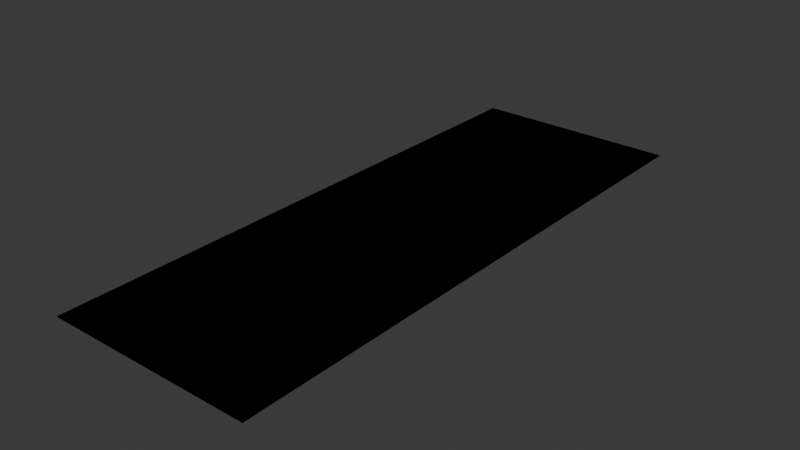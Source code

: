 # Source: straight_road_50m.blend  (saved by Blender 5.0.119; exported with 4.5.12 LTS)
import bpy
from mathutils import Matrix  # noqa: F401  (used for matrix-valued properties, if any)

bpy.ops.wm.read_factory_settings(use_empty=True)
scene = bpy.context.scene
scene.name = 'Scene'

# ---- collections
col_collection = bpy.data.collections.new('Collection'); scene.collection.children.link(col_collection)

# ---- images (referenced by path relative to the original .blend; pixels are not part of the script)
import os
ASSET_DIR = os.environ.get("B2B_ASSET_DIR", "")  # directory of the original .blend (textures are referenced by path, not embedded)
HERE = os.path.dirname(os.path.abspath(__file__))  # packed textures are extracted next to this script under _unpacked/

def load_image(name, relpath, width, height, colorspace="sRGB"):
    """Load a texture the original file referenced (path relative to the .blend, or extracted next to this script)."""
    p = next((c for c in (os.path.join(HERE, relpath), os.path.join(ASSET_DIR, relpath)) if relpath and os.path.exists(c)), "")
    if p:
        img = bpy.data.images.load(p, check_existing=True)
        img.name = name
    else:  # same state as the original file: an image datablock whose file is absent (Cycles renders it pink)
        img = bpy.data.images.new(name, width, height)
        img.source = "FILE"
        img.filepath = "//" + (relpath or name)
    img.colorspace_settings.name = colorspace
    return img
img_two_way_two_lane_png = load_image('two_way_two_lane.png', 'two_way_two_lane.png', 1024, 1024, 'sRGB')
img_one_way_two_lane_png = load_image('one_way_two_lane.png', 'one_way_two_lane.png', 1024, 1024, 'sRGB')
img_one_way_four_lane_png = load_image('one_way_four_lane.png', 'one_way_four_lane.png', 1024, 1024, 'sRGB')
img_two_way_four_lane_png = load_image('two_way_four_lane.png', 'two_way_four_lane.png', 1024, 1024, 'sRGB')

# ---- materials (node trees are filled in below, after node groups)
mat_road_texture = bpy.data.materials.new('road_texture')
mat_road_texture.alpha_threshold = 0.0
mat_road_texture.use_backface_culling_lightprobe_volume = False
mat_road_texture.roughness = 0.5
mat_road_texture.line_color = (0.0, 0.0, 0.0, 1.0)
mat_road_texture_001 = bpy.data.materials.new('road_texture.001')
mat_road_texture_001.alpha_threshold = 0.0
mat_road_texture_001.use_backface_culling_lightprobe_volume = False
mat_road_texture_001.roughness = 0.5
mat_road_texture_001.line_color = (0.0, 0.0, 0.0, 1.0)
mat_road_texture_002 = bpy.data.materials.new('road_texture.002')
mat_road_texture_002.alpha_threshold = 0.0
mat_road_texture_002.use_backface_culling_lightprobe_volume = False
mat_road_texture_002.roughness = 0.5
mat_road_texture_002.line_color = (0.0, 0.0, 0.0, 1.0)
mat_road_texture_003 = bpy.data.materials.new('road_texture.003')
mat_road_texture_003.alpha_threshold = 0.0
mat_road_texture_003.use_backface_culling_lightprobe_volume = False
mat_road_texture_003.roughness = 0.5
mat_road_texture_003.line_color = (0.0, 0.0, 0.0, 1.0)

# ---- material node trees
mat_road_texture.use_nodes = True; mat_road_texture.node_tree.nodes.clear()
_N = mat_road_texture.node_tree.nodes; _L = mat_road_texture.node_tree.links
n0 = _N.new('ShaderNodeOutputMaterial'); n0.name = 'Material Output'; n0.location = (200, 100)
n1 = _N.new('ShaderNodeBsdfPrincipled'); n1.name = 'Principled BSDF'; n1.location = (-200, 100)
n1.inputs[1].default_value = 1.0
n1.inputs[2].default_value = 1.0
n2 = _N.new('ShaderNodeTexImage'); n2.name = 'Image Texture'; n2.location = (-638, 35)
n2.image = img_two_way_two_lane_png
n2.interpolation = 'Closest'
_L.new(n1.outputs[0], n0.inputs[0])
_L.new(n2.outputs[0], n1.inputs[0])
n0.is_active_output = True
mat_road_texture_001.use_nodes = True; mat_road_texture_001.node_tree.nodes.clear()
_N = mat_road_texture_001.node_tree.nodes; _L = mat_road_texture_001.node_tree.links
n0 = _N.new('ShaderNodeOutputMaterial'); n0.name = 'Material Output'; n0.location = (200, 100)
n1 = _N.new('ShaderNodeBsdfPrincipled'); n1.name = 'Principled BSDF'; n1.location = (-200, 100)
n1.inputs[1].default_value = 1.0
n1.inputs[2].default_value = 1.0
n2 = _N.new('ShaderNodeTexImage'); n2.name = 'Image Texture'; n2.location = (-638, 35)
n2.image = img_one_way_two_lane_png
n2.interpolation = 'Closest'
_L.new(n1.outputs[0], n0.inputs[0])
_L.new(n2.outputs[0], n1.inputs[0])
n0.is_active_output = True
mat_road_texture_002.use_nodes = True; mat_road_texture_002.node_tree.nodes.clear()
_N = mat_road_texture_002.node_tree.nodes; _L = mat_road_texture_002.node_tree.links
n0 = _N.new('ShaderNodeOutputMaterial'); n0.name = 'Material Output'; n0.location = (200, 100)
n1 = _N.new('ShaderNodeBsdfPrincipled'); n1.name = 'Principled BSDF'; n1.location = (-200, 100)
n1.inputs[1].default_value = 1.0
n1.inputs[2].default_value = 1.0
n2 = _N.new('ShaderNodeTexImage'); n2.name = 'Image Texture'; n2.location = (-638, 35)
n2.image = img_one_way_four_lane_png
n2.interpolation = 'Closest'
_L.new(n1.outputs[0], n0.inputs[0])
_L.new(n2.outputs[0], n1.inputs[0])
n0.is_active_output = True
mat_road_texture_003.use_nodes = True; mat_road_texture_003.node_tree.nodes.clear()
_N = mat_road_texture_003.node_tree.nodes; _L = mat_road_texture_003.node_tree.links
n0 = _N.new('ShaderNodeOutputMaterial'); n0.name = 'Material Output'; n0.location = (200, 100)
n1 = _N.new('ShaderNodeBsdfPrincipled'); n1.name = 'Principled BSDF'; n1.location = (-200, 100)
n1.inputs[1].default_value = 1.0
n1.inputs[2].default_value = 1.0
n2 = _N.new('ShaderNodeTexImage'); n2.name = 'Image Texture'; n2.location = (-638, 35)
n2.image = img_two_way_four_lane_png
n2.interpolation = 'Closest'
_L.new(n1.outputs[0], n0.inputs[0])
_L.new(n2.outputs[0], n1.inputs[0])
n0.is_active_output = True

# ---- world
world_world = bpy.data.worlds.new('World'); scene.world = world_world
world_world.use_nodes = True; world_world.node_tree.nodes.clear()
_N = world_world.node_tree.nodes; _L = world_world.node_tree.links
n0 = _N.new('ShaderNodeOutputWorld'); n0.name = 'World Output'; n0.location = (200, 100)
n1 = _N.new('ShaderNodeBackground'); n1.name = 'Background'; n1.location = (-200, 100)
n1.inputs[0].default_value = (0.05088, 0.05088, 0.05088, 1.0)
_L.new(n1.outputs[0], n0.inputs[0])
n0.is_active_output = True
world_world.color = (0.05088, 0.05088, 0.05088)
world_world.sun_shadow_jitter_overblur = 0.0

# ---- meshes
me_cube = bpy.data.meshes.new('Cube')
me_cube.from_pydata([(1.0, 1.0, 1.0), (1.0, 1.0, -1.0), (1.0, -1.0, 1.0), (1.0, -1.0, -1.0), (-1.0, 1.0, 1.0), (-1.0, 1.0, -1.0), (-1.0, -1.0, 1.0), (-1.0, -1.0, -1.0)], [], [(0, 4, 6, 2), (3, 2, 6, 7), (7, 6, 4, 5), (5, 1, 3, 7), (1, 0, 2, 3), (5, 4, 0, 1)])
_uv = me_cube.uv_layers.new(name='UVMap')
_uv.uv.foreach_set('vector', [0.0, -6.499, 1.0, -6.499, 1.0, 8.501, 0.0, 8.501, 0.0, -6.499, 1.0, -6.499, 1.0, 8.501, 0.0, 8.501, 0.0, -6.499, 1.0, -6.499, 1.0, 8.501, 0.0, 8.501, 0.0, -6.499, 1.0, -6.499, 1.0, 8.501, 0.0, 8.501, 0.0, -6.499, 1.0, -6.499, 1.0, 8.501, 0.0, 8.501, 0.0, -6.499, 1.0, -6.499, 1.0, 8.501, 0.0, 8.501])
me_cube.materials.append(mat_road_texture)
me_cube.use_mirror_vertex_groups = False
me_cube.update()
me_cube_001 = bpy.data.meshes.new('Cube.001')
me_cube_001.from_pydata([(1.0, 1.0, 1.0), (1.0, 1.0, -1.0), (1.0, -1.0, 1.0), (1.0, -1.0, -1.0), (-1.0, 1.0, 1.0), (-1.0, 1.0, -1.0), (-1.0, -1.0, 1.0), (-1.0, -1.0, -1.0)], [], [(0, 4, 6, 2), (3, 2, 6, 7), (7, 6, 4, 5), (5, 1, 3, 7), (1, 0, 2, 3), (5, 4, 0, 1)])
_uv = me_cube_001.uv_layers.new(name='UVMap')
_uv.uv.foreach_set('vector', [0.0, -6.499, 1.0, -6.499, 1.0, 8.501, 0.0, 8.501, 0.0, -6.499, 1.0, -6.499, 1.0, 8.501, 0.0, 8.501, 0.0, -6.499, 1.0, -6.499, 1.0, 8.501, 0.0, 8.501, 0.0, -6.499, 1.0, -6.499, 1.0, 8.501, 0.0, 8.501, 0.0, -6.499, 1.0, -6.499, 1.0, 8.501, 0.0, 8.501, 0.0, -6.499, 1.0, -6.499, 1.0, 8.501, 0.0, 8.501])
me_cube_001.materials.append(mat_road_texture_001)
me_cube_001.use_mirror_vertex_groups = False
me_cube_001.update()
me_cube_002 = bpy.data.meshes.new('Cube.002')
me_cube_002.from_pydata([(1.0, 1.0, 1.0), (1.0, 1.0, -1.0), (1.0, -1.0, 1.0), (1.0, -1.0, -1.0), (-1.0, 1.0, 1.0), (-1.0, 1.0, -1.0), (-1.0, -1.0, 1.0), (-1.0, -1.0, -1.0)], [], [(0, 4, 6, 2), (3, 2, 6, 7), (7, 6, 4, 5), (5, 1, 3, 7), (1, 0, 2, 3), (5, 4, 0, 1)])
_uv = me_cube_002.uv_layers.new(name='UVMap')
_uv.uv.foreach_set('vector', [0.0, -6.499, 1.0, -6.499, 1.0, 8.501, 0.0, 8.501, 0.0, -6.499, 1.0, -6.499, 1.0, 8.501, 0.0, 8.501, 0.0, -6.499, 1.0, -6.499, 1.0, 8.501, 0.0, 8.501, 0.0, -6.499, 1.0, -6.499, 1.0, 8.501, 0.0, 8.501, 0.0, -6.499, 1.0, -6.499, 1.0, 8.501, 0.0, 8.501, 0.0, -6.499, 1.0, -6.499, 1.0, 8.501, 0.0, 8.501])
me_cube_002.materials.append(mat_road_texture_002)
me_cube_002.use_mirror_vertex_groups = False
me_cube_002.update()
me_cube_003 = bpy.data.meshes.new('Cube.003')
me_cube_003.from_pydata([(1.0, 1.0, 1.0), (1.0, 1.0, -1.0), (1.0, -1.0, 1.0), (1.0, -1.0, -1.0), (-1.0, 1.0, 1.0), (-1.0, 1.0, -1.0), (-1.0, -1.0, 1.0), (-1.0, -1.0, -1.0)], [], [(0, 4, 6, 2), (3, 2, 6, 7), (7, 6, 4, 5), (5, 1, 3, 7), (1, 0, 2, 3), (5, 4, 0, 1)])
_uv = me_cube_003.uv_layers.new(name='UVMap')
_uv.uv.foreach_set('vector', [0.0, -6.499, 1.0, -6.499, 1.0, 8.501, 0.0, 8.501, 0.0, -6.499, 1.0, -6.499, 1.0, 8.501, 0.0, 8.501, 0.0, -6.499, 1.0, -6.499, 1.0, 8.501, 0.0, 8.501, 0.0, -6.499, 1.0, -6.499, 1.0, 8.501, 0.0, 8.501, 0.0, -6.499, 1.0, -6.499, 1.0, 8.501, 0.0, 8.501, 0.0, -6.499, 1.0, -6.499, 1.0, 8.501, 0.0, 8.501])
me_cube_003.materials.append(mat_road_texture_003)
me_cube_003.use_mirror_vertex_groups = False
me_cube_003.update()

# ---- objects
ob_two_way_two_lane = bpy.data.objects.new('two_way_two_lane', me_cube)
ob_one_way_two_lane = bpy.data.objects.new('one_way_two_lane', me_cube_001)
ob_one_way_four_lane = bpy.data.objects.new('one_way_four_lane', me_cube_002)
ob_two_way_four_lane = bpy.data.objects.new('two_way_four_lane', me_cube_003)

# ---- transforms, parenting, visibility, modifiers, constraints
ob_two_way_two_lane.location = (0.0, 25.0, -0.045)
ob_two_way_two_lane.scale = (5.0, 25.0, 0.05)
ob_two_way_two_lane.lock_rotations_4d = False
ob_two_way_two_lane.empty_display_type = 'ARROWS'
ob_two_way_two_lane.lineart.crease_threshold = 0.0
ob_one_way_two_lane.location = (0.0, 25.0, -0.045)
ob_one_way_two_lane.scale = (5.0, 25.0, 0.05)
ob_one_way_two_lane.lock_rotations_4d = False
ob_one_way_two_lane.empty_display_type = 'ARROWS'
ob_one_way_two_lane.lineart.crease_threshold = 0.0
ob_one_way_four_lane.location = (0.0, 25.0, -0.045)
ob_one_way_four_lane.scale = (9.0, 25.0, 0.05)
ob_one_way_four_lane.lock_rotations_4d = False
ob_one_way_four_lane.empty_display_type = 'ARROWS'
ob_one_way_four_lane.lineart.crease_threshold = 0.0
ob_two_way_four_lane.location = (0.0, 25.0, -0.045)
ob_two_way_four_lane.scale = (9.0, 25.0, 0.05)
ob_two_way_four_lane.lock_rotations_4d = False
ob_two_way_four_lane.empty_display_type = 'ARROWS'
ob_two_way_four_lane.lineart.crease_threshold = 0.0

# ---- collection membership
col_collection.objects.link(ob_two_way_two_lane)
col_collection.objects.link(ob_one_way_two_lane)
col_collection.objects.link(ob_one_way_four_lane)
col_collection.objects.link(ob_two_way_four_lane)

# ---- scene / render settings (as saved in the file)
scene.frame_start = 1; scene.frame_end = 250; scene.frame_set(1)
scene.render.engine = 'BLENDER_EEVEE_NEXT'
scene.render.bake_bias = 0.0
scene.render.bake_samples = 0
scene.cycles.sampling_pattern = 'TABULATED_SOBOL'
scene.eevee.use_volume_custom_range = False
bpy.context.view_layer.update()

# ---- added for rendering (the .blend has no active camera and no usable light): camera, sun
cam_auto = bpy.data.cameras.new('AutoCamera')
cam_auto.lens = 50.0
cam_auto.sensor_width = 36.0
cam_auto.clip_end = 1000.0
ob_auto_camera = bpy.data.objects.new('AutoCamera', cam_auto)
scene.collection.objects.link(ob_auto_camera)
ob_auto_camera.location = (49.1677, -34.0013, 39.2892)
ob_auto_camera.rotation_euler = (1.09748, -7.21219e-08, 0.694738)
scene.camera = ob_auto_camera
light_auto_sun = bpy.data.lights.new('AutoSun', 'SUN')
light_auto_sun.energy = 3.0
light_auto_sun.angle = 0.0523599
ob_auto_sun = bpy.data.objects.new('AutoSun', light_auto_sun)
scene.collection.objects.link(ob_auto_sun)
ob_auto_sun.rotation_euler = (0.872665, 0.174533, 0.523599)
bpy.context.view_layer.update()
